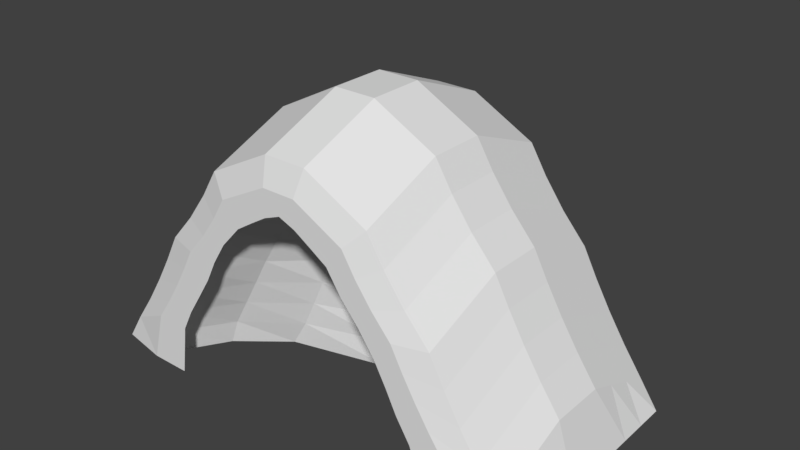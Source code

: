 # Source: Cave.blend  (saved by Blender 2.79.0; exported with 4.5.12 LTS)
import bpy
from mathutils import Matrix  # noqa: F401  (used for matrix-valued properties, if any)

bpy.ops.wm.read_factory_settings(use_empty=True)
scene = bpy.context.scene
scene.name = 'Scene'

# ---- collections
col_collection_1 = bpy.data.collections.new('Collection 1'); scene.collection.children.link(col_collection_1)

# ---- world
world_world = bpy.data.worlds.new('World'); scene.world = world_world
world_world.color = (0.05088, 0.05088, 0.05088)
world_world.use_sun_shadow = False
world_world.sun_shadow_jitter_overblur = 0.0
world_world.cycles.sampling_method = 'MANUAL'

# ---- meshes
me_cube_001 = bpy.data.meshes.new('Cube.001')
me_cube_001.from_pydata([(-2.092, -1.0, -1.0), (-0.7645, -1.0, 1.0), (-2.092, 1.0, -1.0), (-0.7645, 1.0, 1.0), (2.103, -1.0, -1.0), (0.7632, -1.0, 1.0), (2.103, 1.0, -1.0), (0.7632, 1.0, 1.0), (-2.092, 0.0, -1.0), (-1.453, -1.0, 0.0), (-0.7645, 0.0, 1.3), (-1.453, 1.0, 0.0), (-0.0006215, 1.609, -1.0), (-0.0006215, 1.0, 1.3), (1.451, 1.0, 0.0), (2.103, 0.0, -1.0), (0.7632, 0.0, 1.3), (1.451, -1.0, 0.0), (-0.0006215, 0.08121, -1.0), (-0.0006215, -1.0, 1.3), (-0.0006215, 0.08121, 0.0), (1.451, 0.0, 0.3), (-0.0006215, 1.609, 0.0), (-1.453, 0.0, 0.3), (-2.092, -0.5, -1.0), (-1.101, -1.0, 0.5), (-0.7645, 0.5, 1.2), (-1.757, 1.0, -0.5), (-1.301, 1.341, -0.9915), (0.3813, 1.0, 1.2), (1.756, 1.0, -0.5), (2.103, 0.5, -1.0), (0.7632, -0.5, 1.2), (1.756, -1.0, -0.5), (1.312, -0.5042, -1.0), (-0.3825, -1.0, 1.2), (-2.092, 0.5, -1.0), (-1.757, -1.0, -0.5), (-0.7645, -0.5, 1.2), (-1.101, 1.0, 0.5), (1.312, 1.341, -1.0), (-0.3825, 1.0, 1.2), (1.099, 1.0, 0.5), (2.103, -0.5, -1.0), (0.7632, 0.5, 1.2), (1.099, -1.0, 0.5), (-1.301, -0.5042, -0.9915), (0.3813, -1.0, 1.2), (-0.7996, -0.5042, 0.0), (0.6949, -0.5042, 0.0), (-0.0006215, 0.08121, -0.5), (-0.0006215, -0.5042, 0.6651), (1.451, -0.5, 0.2), (1.451, 0.5, 0.2), (1.756, 0.0, -0.2), (1.099, 0.0, 0.8), (0.6949, 1.341, 0.0), (-0.7996, 1.341, 0.0), (-0.0006215, 1.609, -0.5), (-0.0006215, 1.341, 0.6651), (-1.453, 0.5, 0.2), (-1.453, -0.5, 0.2), (-1.757, 0.0, -0.2), (-1.101, 0.0, 0.8), (-1.101, -0.5, 0.7), (-1.757, -0.5, -0.3), (-1.757, 0.5, -0.3), (-0.5086, 1.341, 0.5), (-1.074, 1.341, -0.5), (0.9956, 1.341, -0.5), (1.099, 0.5, 0.7), (1.756, 0.5, -0.3), (1.756, -0.5, -0.3), (0.4686, -0.5042, 0.5), (0.9956, -0.5042, -0.5), (-1.074, -0.5042, -0.5), (-0.5086, -0.5042, 0.5), (1.099, -0.5, 0.7), (0.4686, 1.341, 0.5), (-1.101, 0.5, 0.7), (-2.092, -0.75, -1.0), (-0.9172, -1.0, 0.75), (-0.7645, 0.75, 1.1), (-1.933, 1.0, -0.75), (-1.624, 1.191, -1.0), (0.5723, 1.0, 1.1), (1.932, 1.0, -0.75), (2.103, 0.75, -1.0), (0.7632, -0.75, 1.1), (1.932, -1.0, -0.75), (1.736, -1.0, -1.0), (-0.5735, -1.0, 1.1), (-2.092, 0.25, -1.0), (-1.598, -1.0, -0.25), (-0.7645, -0.25, 1.3), (-1.321, 1.0, 0.25), (0.8499, 1.476, -1.0), (-0.1916, 1.0, 1.3), (1.319, 1.0, 0.25), (2.103, -0.25, -1.0), (0.7632, 0.25, 1.3), (1.319, -1.0, 0.25), (-0.877, -0.147, -1.0), (0.1903, -1.0, 1.3), (-0.0006215, 0.25, 1.6), (-0.1916, 0.0, 1.6), (-1.088, -1.0, 0.0), (0.4037, -0.147, 0.0), (-0.0006215, 0.08121, -0.75), (-0.0006215, -0.147, 0.3431), (1.451, -0.75, 0.1), (1.451, 0.25, 0.3), (1.932, 0.0, -0.45), (1.319, 0.0, 0.55), (1.125, 1.191, 0.0), (-0.4114, 1.476, 0.0), (-0.0006215, 1.609, -0.75), (-0.0006215, 1.476, 0.3431), (-1.453, 0.75, 0.1), (-1.453, -0.25, 0.3), (-1.933, 0.0, -0.45), (-1.321, 0.0, 0.55), (-2.092, -0.25, -1.0), (-1.321, -1.0, 0.25), (-0.7645, 0.25, 1.3), (-1.598, 1.0, -0.25), (-0.877, 1.476, -1.0), (0.1903, 1.0, 1.3), (1.596, 1.0, -0.25), (2.103, 0.25, -1.0), (0.7632, -0.25, 1.3), (1.596, -1.0, -0.25), (0.8499, -0.147, -1.0), (-0.1916, -1.0, 1.3), (-2.092, 0.75, -1.0), (-1.933, -1.0, -0.75), (-0.7645, -0.75, 1.1), (-0.9172, 1.0, 0.75), (1.736, 1.191, -1.0), (-0.5735, 1.0, 1.1), (0.916, 1.0, 0.75), (2.103, -0.75, -1.0), (0.7632, 0.75, 1.1), (0.916, -1.0, 0.75), (-1.624, -1.0, -1.0), (0.5723, -1.0, 1.1), (-0.0006215, -0.25, 1.6), (0.1903, 0.0, 1.6), (-0.4114, -0.147, 0.0), (1.125, -1.0, 0.0), (-0.0006215, 0.08121, -0.25), (-0.0006215, -1.0, 1.067), (1.451, -0.25, 0.3), (1.451, 0.75, 0.1), (1.596, 0.0, 0.05), (0.916, 0.0, 1.05), (0.4037, 1.476, 0.0), (-1.088, 1.191, 0.0), (-0.0006215, 1.609, -0.25), (-0.0006215, 1.191, 1.067), (-1.453, 0.25, 0.3), (-1.453, -0.75, 0.1), (-1.598, 0.0, 0.05), (-0.9172, 0.0, 1.05), (-1.101, -0.25, 0.8), (-1.101, -0.75, 0.6), (-1.321, -0.5, 0.45), (-0.9172, -0.5, 0.95), (-1.757, -0.25, -0.2), (-1.757, -0.75, -0.4), (-1.933, -0.5, -0.55), (-1.598, -0.5, -0.05), (-1.757, 0.75, -0.4), (-1.757, 0.25, -0.2), (-1.933, 0.5, -0.55), (-1.598, 0.5, -0.05), (-0.1916, 1.341, 0.5973), (-0.803, 1.191, 0.5), (-0.6476, 1.341, 0.25), (-0.3825, 1.191, 0.8727), (-0.6119, 1.476, -0.5), (-1.408, 1.191, -0.5), (-1.213, 1.341, -0.75), (-0.9354, 1.341, -0.25), (1.384, 1.191, -0.5), (0.6236, 1.476, -0.5), (1.16, 1.341, -0.75), (0.8307, 1.341, -0.25), (1.099, 0.25, 0.8), (1.099, 0.75, 0.6), (1.319, 0.5, 0.45), (0.916, 0.5, 0.95), (1.756, 0.25, -0.2), (1.756, 0.75, -0.4), (1.932, 0.5, -0.55), (1.596, 0.5, -0.05), (1.756, -0.75, -0.4), (1.756, -0.25, -0.2), (1.932, -0.5, -0.55), (1.596, -0.5, -0.05), (0.1903, -0.5042, 0.5973), (0.7371, -1.0, 0.5), (0.5785, -0.5042, 0.25), (0.3813, -1.0, 0.8727), (0.6236, -0.147, -0.5), (1.384, -1.0, -0.5), (1.16, -0.5042, -0.75), (0.8307, -0.5042, -0.25), (-1.408, -1.0, -0.5), (-0.6119, -0.147, -0.5), (-1.213, -0.5042, -0.75), (-0.9354, -0.5042, -0.25), (-0.3825, 0.25, 1.5), (-0.1916, 0.5, 1.5), (0.3813, 0.25, 1.5), (0.1903, 0.5, 1.5), (0.3813, -0.25, 1.5), (0.1903, -0.5, 1.5), (-0.3825, -0.25, 1.5), (-0.1916, -0.5, 1.5), (-0.803, -1.0, 0.5), (-0.1916, -0.5042, 0.5973), (-0.6476, -0.5042, 0.25), (-0.3825, -1.0, 0.8727), (1.099, -0.75, 0.6), (1.099, -0.25, 0.8), (1.319, -0.5, 0.45), (0.916, -0.5, 0.95), (0.7371, 1.191, 0.5), (0.1903, 1.341, 0.5973), (0.5785, 1.341, 0.25), (0.3813, 1.191, 0.8727), (-1.101, 0.75, 0.6), (-1.101, 0.25, 0.8), (-1.321, 0.5, 0.45), (-0.9172, 0.5, 0.95), (-0.9172, 0.25, 1.05), (-1.321, 0.25, 0.55), (-1.321, 0.75, 0.35), (0.1903, 1.191, 0.9913), (0.2776, 1.476, 0.25), (0.9473, 1.191, 0.25), (0.916, -0.25, 1.05), (1.319, -0.25, 0.55), (1.319, -0.75, 0.35), (-0.1916, -1.0, 0.9913), (-0.3112, -0.147, 0.25), (-0.9615, -1.0, 0.25), (-0.5735, -0.25, 1.4), (-0.1916, -0.25, 1.6), (-0.1916, -0.75, 1.4), (0.1903, -0.25, 1.6), (0.5723, -0.25, 1.4), (0.1903, 0.75, 1.4), (0.5723, 0.25, 1.4), (-0.1916, 0.75, 1.4), (-0.1916, 0.25, 1.6), (-0.4987, -0.147, -0.25), (-0.7283, -0.147, -0.75), (-1.537, -1.0, -0.75), (1.261, -1.0, -0.25), (1.539, -1.0, -0.75), (0.769, -0.147, -0.75), (0.5723, -1.0, 0.75), (0.9473, -1.0, 0.25), (0.2776, -0.147, 0.25), (1.596, -0.25, 0.05), (1.932, -0.25, -0.45), (1.932, -0.75, -0.65), (1.596, 0.75, -0.15), (1.932, 0.75, -0.65), (1.932, 0.25, -0.45), (0.916, 0.75, 0.85), (1.319, 0.75, 0.35), (1.319, 0.25, 0.55), (0.4942, 1.476, -0.25), (0.769, 1.476, -0.75), (1.539, 1.191, -0.75), (-1.246, 1.191, -0.25), (-1.537, 1.191, -0.75), (-0.7283, 1.476, -0.75), (-0.5735, 1.191, 0.75), (-0.9615, 1.191, 0.25), (-0.3112, 1.476, 0.25), (-1.598, 0.25, 0.05), (-1.933, 0.25, -0.45), (-1.933, 0.75, -0.65), (-1.598, -0.75, -0.15), (-1.933, -0.75, -0.65), (-1.933, -0.25, -0.45), (-0.9172, -0.75, 0.85), (-1.321, -0.75, 0.35), (-1.321, -0.25, 0.55), (-0.9172, -0.25, 1.05), (-1.598, -0.25, 0.05), (-1.598, 0.75, -0.15), (-0.1916, 1.191, 0.9913), (-0.4987, 1.476, -0.25), (1.261, 1.191, -0.25), (0.916, 0.25, 1.05), (1.596, 0.25, 0.05), (1.596, -0.75, -0.15), (0.1903, -1.0, 0.9913), (0.4942, -0.147, -0.25), (-1.246, -1.0, -0.25), (-0.5735, 0.25, 1.4), (0.1903, 0.25, 1.6), (0.1903, -0.75, 1.4), (-0.5735, -1.0, 0.75), (0.916, -0.75, 0.85), (0.5723, 1.191, 0.75), (-0.9172, 0.75, 0.85), (-0.7222, -1.08, 0.6429), (-0.6019, -1.08, 0.8398), (1.522, -1.08, -0.5386), (1.657, -1.08, -1.0), (1.368, -1.08, -1.0), (-0.4515, -1.08, 0.9186), (-1.258, -1.08, -0.1448), (-1.144, -1.08, 0.05214), (1.039, -1.08, 0.2491), (1.143, -1.08, 0.05214), (0.1502, -1.08, 1.076), (-0.0002335, -1.08, 1.076), (-0.8564, -1.08, 0.05214), (-1.04, -1.08, 0.2491), (-0.8666, -1.08, 0.446), (1.258, -1.08, -0.1448), (1.384, -1.08, -0.3417), (-0.1506, -1.08, 1.076), (-0.3011, -1.08, 0.9973), (-1.522, -1.08, -0.5386), (-1.384, -1.08, -0.3417), (0.7217, -1.08, 0.6429), (0.8661, -1.08, 0.446), (0.451, -1.08, 0.9186), (0.3006, -1.08, 0.9973), (-1.108, -1.08, -0.3417), (-0.6323, -1.08, 0.446), (-1.647, -1.08, -1.0), (0.6014, -1.08, 0.8398), (-1.279, -1.08, -1.0), (0.8864, -1.08, 0.05214), (-0.0002335, -1.08, 0.8929), (0.5809, -1.08, 0.446), (0.3006, -1.08, 0.7396), (1.09, -1.08, -0.3417), (-0.3011, -1.08, 0.7396), (-0.1506, -1.08, 0.8329), (-0.757, -1.08, 0.2491), (-1.21, -1.08, -0.5386), (0.9934, -1.08, -0.1448), (1.212, -1.08, -0.5386), (0.451, -1.08, 0.6429), (0.7464, -1.08, 0.2491), (0.1502, -1.08, 0.8329), (-0.9811, -1.08, -0.1448), (-0.4515, -1.08, 0.6429)], [], [(311, 82, 3, 137), (310, 85, 7, 140), (309, 88, 5, 143), (144, 259, 350, 341), (17, 101, 320, 321), (303, 107, 20, 150), (35, 91, 317, 330), (301, 110, 17, 131), (300, 111, 21, 154), (299, 100, 16, 155), (298, 114, 14, 128), (297, 115, 22, 158), (296, 97, 13, 159), (295, 118, 11, 125), (294, 119, 23, 162), (293, 94, 10, 163), (292, 164, 63, 121), (291, 165, 64, 166), (290, 136, 38, 167), (289, 168, 62, 120), (288, 169, 65, 170), (287, 161, 61, 171), (286, 172, 27, 83), (285, 173, 66, 174), (284, 160, 60, 175), (283, 176, 59, 117), (282, 177, 67, 178), (281, 139, 41, 179), (280, 180, 58, 116), (279, 181, 68, 182), (278, 157, 57, 183), (277, 184, 30, 86), (276, 185, 69, 186), (275, 156, 56, 187), (274, 188, 55, 113), (273, 189, 70, 190), (272, 142, 44, 191), (271, 192, 54, 112), (270, 193, 71, 194), (269, 153, 53, 195), (268, 196, 33, 89), (267, 197, 72, 198), (266, 152, 52, 199), (265, 200, 51, 109), (264, 201, 73, 202), (45, 143, 333, 334), (262, 204, 50, 108), (261, 205, 74, 206), (260, 149, 49, 207), (19, 133, 329, 323), (258, 209, 75, 210), (257, 148, 48, 211), (306, 104, 256, 105, 249, 146, 251, 147), (47, 103, 322, 336), (246, 221, 76, 222), (5, 145, 335, 340), (244, 224, 45, 101), (243, 225, 77, 226), (242, 130, 32, 227), (241, 228, 42, 98), (240, 229, 78, 230), (239, 127, 29, 231), (238, 232, 39, 95), (237, 233, 79, 234), (236, 124, 26, 235), (233, 236, 235, 79), (63, 163, 236, 233), (163, 10, 124, 236), (160, 237, 234, 60), (23, 121, 237, 160), (121, 63, 233, 237), (118, 238, 95, 11), (60, 234, 238, 118), (234, 79, 232, 238), (229, 239, 231, 78), (59, 159, 239, 229), (159, 13, 127, 239), (156, 240, 230, 56), (22, 117, 240, 156), (117, 59, 229, 240), (114, 241, 98, 14), (56, 230, 241, 114), (230, 78, 228, 241), (225, 242, 227, 77), (55, 155, 242, 225), (155, 16, 130, 242), (152, 243, 226, 52), (21, 113, 243, 152), (113, 55, 225, 243), (110, 244, 101, 17), (52, 226, 244, 110), (226, 77, 224, 244), (221, 245, 223, 76), (51, 151, 245, 221), (89, 33, 328, 314), (148, 246, 222, 48), (20, 109, 246, 148), (109, 51, 221, 246), (131, 17, 321, 327), (48, 222, 247, 106), (222, 76, 220, 247), (215, 253, 127, 13, 97, 255, 213, 256, 104, 306), (305, 124, 10, 94, 248, 218, 249, 105, 256, 212), (85, 29, 127, 253, 215, 306, 214, 254, 100, 44, 142, 7), (19, 103, 307, 217, 251, 146, 249, 219, 250, 133), (213, 255, 97, 41, 139, 3, 82, 26, 124, 305, 212, 256), (141, 4, 90, 34, 132, 18, 102, 46, 144, 0, 80, 24, 122, 8, 92, 36, 134, 2, 84, 28, 126, 12, 96, 40, 138, 6, 87, 31, 129, 15, 99, 43), (209, 257, 211, 75), (50, 150, 257, 209), (150, 20, 148, 257), (102, 258, 210, 46), (18, 108, 258, 102), (108, 50, 209, 258), (0, 144, 341, 339), (46, 210, 259, 144), (210, 75, 208, 259), (205, 260, 207, 74), (302, 203, 345, 355), (101, 45, 334, 320), (90, 261, 206, 34), (143, 5, 340, 333), (151, 302, 355, 343), (132, 262, 108, 18), (34, 206, 262, 132), (206, 74, 204, 262), (201, 263, 203, 73), (205, 261, 352, 346), (245, 151, 343, 348), (149, 264, 202, 49), (261, 90, 316, 352), (223, 245, 348, 347), (107, 265, 109, 20), (49, 202, 265, 107), (202, 73, 200, 265), (197, 266, 199, 72), (54, 154, 266, 197), (154, 21, 152, 266), (99, 267, 198, 43), (15, 112, 267, 99), (112, 54, 197, 267), (141, 268, 89, 4), (43, 198, 268, 141), (198, 72, 196, 268), (193, 269, 195, 71), (30, 128, 269, 193), (128, 14, 153, 269), (87, 270, 194, 31), (6, 86, 270, 87), (86, 30, 193, 270), (129, 271, 112, 15), (31, 194, 271, 129), (194, 71, 192, 271), (189, 272, 191, 70), (42, 140, 272, 189), (140, 7, 142, 272), (153, 273, 190, 53), (14, 98, 273, 153), (98, 42, 189, 273), (111, 274, 113, 21), (53, 190, 274, 111), (190, 70, 188, 274), (185, 275, 187, 69), (58, 158, 275, 185), (158, 22, 156, 275), (96, 276, 186, 40), (12, 116, 276, 96), (116, 58, 185, 276), (138, 277, 86, 6), (40, 186, 277, 138), (186, 69, 184, 277), (181, 278, 183, 68), (27, 125, 278, 181), (125, 11, 157, 278), (84, 279, 182, 28), (2, 83, 279, 84), (83, 27, 181, 279), (126, 280, 116, 12), (28, 182, 280, 126), (182, 68, 180, 280), (177, 281, 179, 67), (39, 137, 281, 177), (137, 3, 139, 281), (157, 282, 178, 57), (11, 95, 282, 157), (95, 39, 177, 282), (115, 283, 117, 22), (57, 178, 283, 115), (178, 67, 176, 283), (173, 284, 175, 66), (62, 162, 284, 173), (162, 23, 160, 284), (92, 285, 174, 36), (8, 120, 285, 92), (120, 62, 173, 285), (134, 286, 83, 2), (36, 174, 286, 134), (174, 66, 172, 286), (169, 287, 171, 65), (37, 93, 287, 169), (93, 9, 161, 287), (80, 288, 170, 24), (0, 135, 288, 80), (135, 37, 169, 288), (122, 289, 120, 8), (24, 170, 289, 122), (170, 65, 168, 289), (165, 290, 167, 64), (25, 81, 290, 165), (81, 1, 136, 290), (161, 291, 166, 61), (9, 123, 291, 161), (123, 25, 165, 291), (119, 292, 121, 23), (61, 166, 292, 119), (166, 64, 164, 292), (164, 293, 163, 63), (64, 167, 293, 164), (167, 38, 94, 293), (168, 294, 162, 62), (65, 171, 294, 168), (171, 61, 119, 294), (172, 295, 125, 27), (66, 175, 295, 172), (175, 60, 118, 295), (176, 296, 159, 59), (67, 179, 296, 176), (179, 41, 97, 296), (180, 297, 158, 58), (68, 183, 297, 180), (183, 57, 115, 297), (184, 298, 128, 30), (69, 187, 298, 184), (187, 56, 114, 298), (188, 299, 155, 55), (70, 191, 299, 188), (191, 44, 100, 299), (192, 300, 154, 54), (71, 195, 300, 192), (195, 53, 111, 300), (196, 301, 131, 33), (72, 199, 301, 196), (199, 52, 110, 301), (200, 302, 151, 51), (73, 203, 302, 200), (201, 264, 354, 344), (204, 303, 150, 50), (74, 207, 303, 204), (207, 49, 107, 303), (304, 106, 324, 356), (75, 211, 304, 208), (211, 48, 106, 304), (136, 1, 91, 35, 133, 250, 219, 249, 218, 248, 94, 38), (254, 214, 306, 147, 251, 216, 252, 130, 16, 100), (264, 149, 342, 354), (76, 223, 308, 220), (1, 81, 312, 313), (224, 309, 143, 45), (77, 227, 309, 224), (227, 32, 88, 309), (228, 310, 140, 42), (78, 231, 310, 228), (231, 29, 85, 310), (232, 311, 137, 39), (79, 235, 311, 232), (235, 26, 82, 311), (47, 145, 5, 88, 32, 130, 252, 216, 251, 217, 307, 103), (357, 317, 313, 312), (356, 324, 319, 318), (355, 322, 323, 343), (353, 335, 336, 345), (350, 337, 332, 331), (349, 338, 326, 325), (348, 329, 330, 347), (343, 323, 329, 348), (324, 349, 325, 319), (341, 350, 331, 339), (328, 327, 351, 346), (327, 321, 342, 351), (315, 314, 352, 316), (314, 328, 346, 352), (334, 333, 353, 344), (333, 340, 335, 353), (321, 320, 354, 342), (320, 334, 344, 354), (345, 336, 322, 355), (337, 356, 318, 332), (338, 357, 312, 326), (347, 330, 317, 357), (203, 263, 353, 345), (33, 131, 327, 328), (4, 89, 314, 315), (259, 208, 337, 350), (135, 0, 339, 331), (145, 47, 336, 335), (93, 37, 332, 318), (103, 19, 323, 322), (90, 4, 315, 316), (263, 201, 344, 353), (123, 9, 319, 325), (133, 35, 330, 329), (81, 25, 326, 312), (91, 1, 313, 317), (308, 223, 347, 357), (260, 205, 346, 351), (106, 247, 349, 324), (220, 308, 357, 338), (37, 135, 331, 332), (9, 93, 318, 319), (149, 260, 351, 342), (247, 220, 338, 349), (208, 304, 356, 337), (25, 123, 325, 326)])
_uv = me_cube_001.uv_layers.new(name='UVMap')
_uv.uv.foreach_set('vector', [0.3907, 0.6192, 0.4202, 0.6088, 0.4208, 0.6353, 0.3931, 0.6501, 0.5612, 0.6709, 0.5515, 0.6301, 0.5722, 0.6337, 0.6002, 0.6479, 0.6058, 0.4492, 0.5754, 0.457, 0.577, 0.4302, 0.6064, 0.4181, 0.1595, 0.2557, 0.2121, 0.2525, 0.2418, 0.2996, 0.2008, 0.2819, 0.7218, 0.3841, 0.6853, 0.3976, 0.6555, 0.3734, 0.6829, 0.3606, 0.5661, 0.1924, 0.5455, 0.2211, 0.4934, 0.2112, 0.4937, 0.1801, 0.456, 0.4353, 0.4338, 0.4327, 0.4389, 0.4071, 0.4584, 0.41, 0.7629, 0.4111, 0.721, 0.423, 0.7218, 0.3841, 0.7625, 0.369, 0.7537, 0.5741, 0.7097, 0.5704, 0.7113, 0.5345, 0.7548, 0.5341, 0.5961, 0.5591, 0.5677, 0.5557, 0.5687, 0.5324, 0.5978, 0.5329, 0.7138, 0.7589, 0.6722, 0.7332, 0.7211, 0.695, 0.7693, 0.7136, 0.414, 0.8174, 0.4353, 0.7805, 0.4981, 0.7868, 0.4987, 0.8259, 0.4775, 0.6554, 0.4799, 0.6223, 0.4963, 0.6221, 0.4966, 0.6493, 0.2257, 0.67, 0.2722, 0.656, 0.2734, 0.6999, 0.2256, 0.7195, 0.2369, 0.501, 0.2798, 0.5038, 0.2792, 0.5393, 0.2357, 0.5402, 0.393, 0.5086, 0.4219, 0.5104, 0.4221, 0.5339, 0.3929, 0.535, 0.3178, 0.506, 0.3585, 0.5072, 0.3586, 0.5364, 0.3177, 0.5381, 0.3044, 0.4366, 0.3468, 0.4433, 0.3516, 0.4759, 0.3098, 0.472, 0.3829, 0.4508, 0.4137, 0.4581, 0.4171, 0.485, 0.3869, 0.4804, 0.1336, 0.4919, 0.1884, 0.4972, 0.1863, 0.5404, 0.1302, 0.5395, 0.1216, 0.389, 0.1756, 0.4049, 0.1799, 0.4514, 0.1248, 0.4412, 0.2232, 0.4173, 0.2659, 0.4278, 0.2713, 0.4663, 0.2282, 0.4596, 0.1095, 0.6973, 0.1718, 0.6841, 0.1695, 0.739, 0.1049, 0.7574, 0.1311, 0.588, 0.1878, 0.5845, 0.1781, 0.6327, 0.1183, 0.6406, 0.2379, 0.58, 0.2818, 0.5751, 0.2753, 0.6144, 0.23, 0.6236, 0.4558, 0.7472, 0.4745, 0.7012, 0.4972, 0.6944, 0.4976, 0.737, 0.3626, 0.7136, 0.3963, 0.6912, 0.4347, 0.7075, 0.4076, 0.7341, 0.4325, 0.6723, 0.4414, 0.6313, 0.4613, 0.6271, 0.4561, 0.6642, 0.3514, 0.9014, 0.3851, 0.8575, 0.4992, 0.8701, 0.4998, 0.9193, 0.1813, 0.822, 0.2334, 0.7912, 0.2971, 0.8277, 0.2493, 0.8642, 0.2843, 0.7647, 0.3282, 0.7393, 0.3745, 0.7625, 0.3387, 0.7939, 0.816, 0.815, 0.7592, 0.7875, 0.8259, 0.7321, 0.8912, 0.7495, 0.656, 0.896, 0.6152, 0.8541, 0.6868, 0.8281, 0.7387, 0.8624, 0.5826, 0.8153, 0.5599, 0.779, 0.607, 0.7642, 0.6418, 0.7958, 0.6712, 0.5664, 0.6303, 0.5627, 0.632, 0.5336, 0.6728, 0.5342, 0.6806, 0.6388, 0.6373, 0.6278, 0.6352, 0.5945, 0.6774, 0.6015, 0.6019, 0.6169, 0.5723, 0.6072, 0.5711, 0.581, 0.6003, 0.5874, 0.8616, 0.5794, 0.8042, 0.5772, 0.8045, 0.5329, 0.8612, 0.5303, 0.8854, 0.6891, 0.8225, 0.677, 0.8151, 0.6255, 0.8754, 0.6323, 0.7681, 0.664, 0.7212, 0.651, 0.7172, 0.6095, 0.7628, 0.6176, 0.8624, 0.3768, 0.8094, 0.3964, 0.8062, 0.3508, 0.8531, 0.3261, 0.8561, 0.4821, 0.8009, 0.4894, 0.8076, 0.4431, 0.8628, 0.4301, 0.7524, 0.4949, 0.7096, 0.499, 0.7169, 0.4614, 0.7596, 0.4533, 0.5238, 0.2461, 0.5147, 0.2992, 0.4937, 0.3039, 0.4935, 0.2538, 0.6278, 0.3233, 0.5887, 0.34, 0.5452, 0.2927, 0.5695, 0.2731, 0.6431, 0.4069, 0.6064, 0.4181, 0.5934, 0.3931, 0.6221, 0.3821, 0.6296, 0.1262, 0.5945, 0.1606, 0.494, 0.1436, 0.4943, 0.1018, 0.7732, 0.2528, 0.735, 0.2703, 0.6664, 0.201, 0.7102, 0.1757, 0.6977, 0.2872, 0.6635, 0.3049, 0.5965, 0.2505, 0.6279, 0.2261, 0.4947, 0.4387, 0.4765, 0.4395, 0.4775, 0.4145, 0.4946, 0.4133, 0.364, 0.1223, 0.3946, 0.1585, 0.3106, 0.2022, 0.2685, 0.1757, 0.4205, 0.1912, 0.4404, 0.2206, 0.3797, 0.2518, 0.3473, 0.2279, 0.511, 0.5526, 0.4956, 0.5529, 0.4801, 0.5529, 0.4796, 0.5325, 0.4796, 0.5121, 0.4952, 0.5117, 0.5108, 0.5118, 0.5111, 0.5323, 0.5332, 0.4348, 0.5128, 0.4393, 0.5116, 0.4144, 0.5307, 0.4097, 0.4597, 0.2462, 0.4726, 0.2995, 0.4376, 0.2932, 0.4105, 0.2736, 0.577, 0.4302, 0.5551, 0.432, 0.5501, 0.4067, 0.5694, 0.4055, 0.6832, 0.4329, 0.6413, 0.4408, 0.6431, 0.4069, 0.6853, 0.3976, 0.6718, 0.5022, 0.6313, 0.5045, 0.6374, 0.4733, 0.6788, 0.4682, 0.597, 0.5068, 0.5681, 0.5092, 0.5724, 0.4837, 0.6024, 0.4786, 0.6306, 0.7112, 0.5908, 0.6913, 0.6364, 0.6629, 0.6806, 0.6773, 0.5354, 0.7467, 0.52, 0.7007, 0.5553, 0.707, 0.579, 0.7343, 0.516, 0.655, 0.5128, 0.6219, 0.5315, 0.6263, 0.5375, 0.6633, 0.3126, 0.6428, 0.3555, 0.6308, 0.3573, 0.6659, 0.3135, 0.6813, 0.3202, 0.5703, 0.3609, 0.5656, 0.3569, 0.5975, 0.3149, 0.6055, 0.3952, 0.5611, 0.4238, 0.5572, 0.4208, 0.5825, 0.3916, 0.5896, 0.3609, 0.5656, 0.3952, 0.5611, 0.3916, 0.5896, 0.3569, 0.5975, 0.3586, 0.5364, 0.3929, 0.535, 0.3952, 0.5611, 0.3609, 0.5656, 0.3929, 0.535, 0.4221, 0.5339, 0.4238, 0.5572, 0.3952, 0.5611, 0.2818, 0.5751, 0.3202, 0.5703, 0.3149, 0.6055, 0.2753, 0.6144, 0.2792, 0.5393, 0.3177, 0.5381, 0.3202, 0.5703, 0.2818, 0.5751, 0.3177, 0.5381, 0.3586, 0.5364, 0.3609, 0.5656, 0.3202, 0.5703, 0.2722, 0.656, 0.3126, 0.6428, 0.3135, 0.6813, 0.2734, 0.6999, 0.2753, 0.6144, 0.3149, 0.6055, 0.3126, 0.6428, 0.2722, 0.656, 0.3149, 0.6055, 0.3569, 0.5975, 0.3555, 0.6308, 0.3126, 0.6428, 0.52, 0.7007, 0.516, 0.655, 0.5375, 0.6633, 0.5553, 0.707, 0.4972, 0.6944, 0.4966, 0.6493, 0.516, 0.655, 0.52, 0.7007, 0.4966, 0.6493, 0.4963, 0.6221, 0.5128, 0.6219, 0.516, 0.655, 0.5599, 0.779, 0.5354, 0.7467, 0.579, 0.7343, 0.607, 0.7642, 0.4981, 0.7868, 0.4976, 0.737, 0.5354, 0.7467, 0.5599, 0.779, 0.4976, 0.737, 0.4972, 0.6944, 0.52, 0.7007, 0.5354, 0.7467, 0.6722, 0.7332, 0.6306, 0.7112, 0.6806, 0.6773, 0.7211, 0.695, 0.607, 0.7642, 0.579, 0.7343, 0.6306, 0.7112, 0.6722, 0.7332, 0.579, 0.7343, 0.5553, 0.707, 0.5908, 0.6913, 0.6306, 0.7112, 0.6313, 0.5045, 0.597, 0.5068, 0.6024, 0.4786, 0.6374, 0.4733, 0.632, 0.5336, 0.5978, 0.5329, 0.597, 0.5068, 0.6313, 0.5045, 0.5978, 0.5329, 0.5687, 0.5324, 0.5681, 0.5092, 0.597, 0.5068, 0.7096, 0.499, 0.6718, 0.5022, 0.6788, 0.4682, 0.7169, 0.4614, 0.7113, 0.5345, 0.6728, 0.5342, 0.6718, 0.5022, 0.7096, 0.499, 0.6728, 0.5342, 0.632, 0.5336, 0.6313, 0.5045, 0.6718, 0.5022, 0.721, 0.423, 0.6832, 0.4329, 0.6853, 0.3976, 0.7218, 0.3841, 0.7169, 0.4614, 0.6788, 0.4682, 0.6832, 0.4329, 0.721, 0.423, 0.6788, 0.4682, 0.6374, 0.4733, 0.6413, 0.4408, 0.6832, 0.4329, 0.4726, 0.2995, 0.4757, 0.3639, 0.4527, 0.3602, 0.4376, 0.2932, 0.4937, 0.3039, 0.4942, 0.3637, 0.4757, 0.3639, 0.4726, 0.2995, 0.8531, 0.3261, 0.8062, 0.3508, 0.7442, 0.3373, 0.7772, 0.3254, 0.4404, 0.2206, 0.4597, 0.2462, 0.4105, 0.2736, 0.3797, 0.2518, 0.4934, 0.2112, 0.4935, 0.2538, 0.4597, 0.2462, 0.4404, 0.2206, 0.4935, 0.2538, 0.4937, 0.3039, 0.4726, 0.2995, 0.4597, 0.2462, 0.7625, 0.369, 0.7218, 0.3841, 0.6829, 0.3606, 0.7124, 0.349, 0.3797, 0.2518, 0.4105, 0.2736, 0.3588, 0.3241, 0.3248, 0.3081, 0.4105, 0.2736, 0.4376, 0.2932, 0.3917, 0.3394, 0.3588, 0.3241, 0.5123, 0.575, 0.513, 0.5985, 0.5128, 0.6219, 0.4963, 0.6221, 0.4799, 0.6223, 0.4792, 0.5989, 0.4793, 0.5753, 0.4801, 0.5529, 0.4956, 0.5529, 0.511, 0.5526, 0.4434, 0.5557, 0.4238, 0.5572, 0.4221, 0.5339, 0.4219, 0.5104, 0.4419, 0.5103, 0.4614, 0.5113, 0.4796, 0.5121, 0.4796, 0.5325, 0.4801, 0.5529, 0.4623, 0.5542, 0.5515, 0.6301, 0.5315, 0.6263, 0.5128, 0.6219, 0.513, 0.5985, 0.5123, 0.575, 0.511, 0.5526, 0.5289, 0.5535, 0.5481, 0.5548, 0.5677, 0.5557, 0.5711, 0.581, 0.5723, 0.6072, 0.5722, 0.6337, 0.4947, 0.4387, 0.5128, 0.4393, 0.5128, 0.4642, 0.5119, 0.489, 0.5108, 0.5118, 0.4952, 0.5117, 0.4796, 0.5121, 0.4782, 0.4892, 0.4769, 0.4645, 0.4765, 0.4395, 0.4793, 0.5753, 0.4792, 0.5989, 0.4799, 0.6223, 0.4613, 0.6271, 0.4414, 0.6313, 0.4208, 0.6353, 0.4202, 0.6088, 0.4208, 0.5825, 0.4238, 0.5572, 0.4434, 0.5557, 0.4623, 0.5542, 0.4801, 0.5529, 0.1131, 0.9804, 0.1131, 0.986, 0.1049, 0.986, 0.09545, 0.9749, 0.08511, 0.9669, 0.06609, 0.9618, 0.04649, 0.9669, 0.03701, 0.9749, 0.02978, 0.986, 0.01933, 0.986, 0.01933, 0.9804, 0.01933, 0.9748, 0.01933, 0.9692, 0.01933, 0.9636, 0.01933, 0.958, 0.01933, 0.9524, 0.01933, 0.9468, 0.01933, 0.9412, 0.02978, 0.9369, 0.03701, 0.9336, 0.04649, 0.9306, 0.06609, 0.9276, 0.08511, 0.9306, 0.09545, 0.9336, 0.1049, 0.937, 0.1131, 0.9412, 0.1131, 0.9468, 0.1131, 0.9524, 0.1131, 0.958, 0.1131, 0.9636, 0.1131, 0.9692, 0.1131, 0.9748, 0.3946, 0.1585, 0.4205, 0.1912, 0.3473, 0.2279, 0.3106, 0.2022, 0.494, 0.1436, 0.4937, 0.1801, 0.4205, 0.1912, 0.3946, 0.1585, 0.4937, 0.1801, 0.4934, 0.2112, 0.4404, 0.2206, 0.4205, 0.1912, 0.3228, 0.08333, 0.364, 0.1223, 0.2685, 0.1757, 0.2257, 0.1475, 0.4948, 0.05467, 0.4943, 0.1018, 0.364, 0.1223, 0.3228, 0.08333, 0.4943, 0.1018, 0.494, 0.1436, 0.3946, 0.1585, 0.364, 0.1223, 0.06914, 0.3037, 0.1595, 0.2557, 0.2008, 0.2819, 0.1566, 0.2751, 0.2257, 0.1475, 0.2685, 0.1757, 0.2121, 0.2525, 0.1595, 0.2557, 0.2685, 0.1757, 0.3106, 0.2022, 0.2469, 0.2687, 0.2121, 0.2525, 0.735, 0.2703, 0.6977, 0.2872, 0.6279, 0.2261, 0.6664, 0.201, 0.5127, 0.3635, 0.536, 0.3591, 0.5408, 0.3796, 0.5182, 0.3842, 0.6853, 0.3976, 0.6431, 0.4069, 0.6221, 0.3821, 0.6555, 0.3734, 0.8289, 0.2624, 0.7732, 0.2528, 0.7102, 0.1757, 0.7602, 0.1508, 0.6064, 0.4181, 0.577, 0.4302, 0.5694, 0.4055, 0.5934, 0.3931, 0.4942, 0.3637, 0.5127, 0.3635, 0.5182, 0.3842, 0.4944, 0.3874, 0.6602, 0.08638, 0.6296, 0.1262, 0.4943, 0.1018, 0.4948, 0.05467, 0.7602, 0.1508, 0.7102, 0.1757, 0.6296, 0.1262, 0.6602, 0.08638, 0.7102, 0.1757, 0.6664, 0.201, 0.5945, 0.1606, 0.6296, 0.1262, 0.5887, 0.34, 0.5596, 0.3561, 0.536, 0.3591, 0.5452, 0.2927, 0.735, 0.2703, 0.7732, 0.2528, 0.7394, 0.2979, 0.7103, 0.3128, 0.4757, 0.3639, 0.4942, 0.3637, 0.4944, 0.3874, 0.4706, 0.3845, 0.6635, 0.3049, 0.6278, 0.3233, 0.5695, 0.2731, 0.5965, 0.2505, 0.7732, 0.2528, 0.8289, 0.2624, 0.7848, 0.2795, 0.7394, 0.2979, 0.4527, 0.3602, 0.4757, 0.3639, 0.4706, 0.3845, 0.4482, 0.38, 0.5455, 0.2211, 0.5238, 0.2461, 0.4935, 0.2538, 0.4934, 0.2112, 0.5965, 0.2505, 0.5695, 0.2731, 0.5238, 0.2461, 0.5455, 0.2211, 0.5695, 0.2731, 0.5452, 0.2927, 0.5147, 0.2992, 0.5238, 0.2461, 0.8009, 0.4894, 0.7524, 0.4949, 0.7596, 0.4533, 0.8076, 0.4431, 0.8045, 0.5329, 0.7548, 0.5341, 0.7524, 0.4949, 0.8009, 0.4894, 0.7548, 0.5341, 0.7113, 0.5345, 0.7096, 0.499, 0.7524, 0.4949, 0.9841, 0.461, 0.8561, 0.4821, 0.8628, 0.4301, 0.9697, 0.3984, 0.9893, 0.5225, 0.8612, 0.5303, 0.8561, 0.4821, 0.9841, 0.461, 0.8612, 0.5303, 0.8045, 0.5329, 0.8009, 0.4894, 0.8561, 0.4821, 0.9463, 0.3365, 0.8624, 0.3768, 0.8531, 0.3261, 0.9098, 0.2782, 0.9697, 0.3984, 0.8628, 0.4301, 0.8624, 0.3768, 0.9463, 0.3365, 0.8628, 0.4301, 0.8076, 0.4431, 0.8094, 0.3964, 0.8624, 0.3768, 0.8225, 0.677, 0.7681, 0.664, 0.7628, 0.6176, 0.8151, 0.6255, 0.8259, 0.7321, 0.7693, 0.7136, 0.7681, 0.664, 0.8225, 0.677, 0.7693, 0.7136, 0.7211, 0.695, 0.7212, 0.651, 0.7681, 0.664, 0.975, 0.7057, 0.8854, 0.6891, 0.8754, 0.6323, 0.9844, 0.6445, 0.9617, 0.7666, 0.8912, 0.7495, 0.8854, 0.6891, 0.975, 0.7057, 0.8912, 0.7495, 0.8259, 0.7321, 0.8225, 0.677, 0.8854, 0.6891, 0.9893, 0.5834, 0.8616, 0.5794, 0.8612, 0.5303, 0.9893, 0.5225, 0.9844, 0.6445, 0.8754, 0.6323, 0.8616, 0.5794, 0.9893, 0.5834, 0.8754, 0.6323, 0.8151, 0.6255, 0.8042, 0.5772, 0.8616, 0.5794, 0.6373, 0.6278, 0.6019, 0.6169, 0.6003, 0.5874, 0.6352, 0.5945, 0.6364, 0.6629, 0.6002, 0.6479, 0.6019, 0.6169, 0.6373, 0.6278, 0.6002, 0.6479, 0.5722, 0.6337, 0.5723, 0.6072, 0.6019, 0.6169, 0.7212, 0.651, 0.6806, 0.6388, 0.6774, 0.6015, 0.7172, 0.6095, 0.7211, 0.695, 0.6806, 0.6773, 0.6806, 0.6388, 0.7212, 0.651, 0.6806, 0.6773, 0.6364, 0.6629, 0.6373, 0.6278, 0.6806, 0.6388, 0.7097, 0.5704, 0.6712, 0.5664, 0.6728, 0.5342, 0.7113, 0.5345, 0.7172, 0.6095, 0.6774, 0.6015, 0.6712, 0.5664, 0.7097, 0.5704, 0.6774, 0.6015, 0.6352, 0.5945, 0.6303, 0.5627, 0.6712, 0.5664, 0.6152, 0.8541, 0.5826, 0.8153, 0.6418, 0.7958, 0.6868, 0.8281, 0.4992, 0.8701, 0.4987, 0.8259, 0.5826, 0.8153, 0.6152, 0.8541, 0.4987, 0.8259, 0.4981, 0.7868, 0.5599, 0.779, 0.5826, 0.8153, 0.6888, 0.9448, 0.656, 0.896, 0.7387, 0.8624, 0.7957, 0.8996, 0.5004, 0.9736, 0.4998, 0.9193, 0.656, 0.896, 0.6888, 0.9448, 0.4998, 0.9193, 0.4992, 0.8701, 0.6152, 0.8541, 0.656, 0.896, 0.8877, 0.8381, 0.816, 0.815, 0.8912, 0.7495, 0.9617, 0.7666, 0.7957, 0.8996, 0.7387, 0.8624, 0.816, 0.815, 0.8877, 0.8381, 0.7387, 0.8624, 0.6868, 0.8281, 0.7592, 0.7875, 0.816, 0.815, 0.2334, 0.7912, 0.2843, 0.7647, 0.3387, 0.7939, 0.2971, 0.8277, 0.1695, 0.739, 0.2256, 0.7195, 0.2843, 0.7647, 0.2334, 0.7912, 0.2256, 0.7195, 0.2734, 0.6999, 0.3282, 0.7393, 0.2843, 0.7647, 0.1304, 0.8592, 0.1813, 0.822, 0.2493, 0.8642, 0.2062, 0.9063, 0.03694, 0.7766, 0.1049, 0.7574, 0.1813, 0.822, 0.1304, 0.8592, 0.1049, 0.7574, 0.1695, 0.739, 0.2334, 0.7912, 0.1813, 0.822, 0.306, 0.9482, 0.3514, 0.9014, 0.4998, 0.9193, 0.5004, 0.9736, 0.2062, 0.9063, 0.2493, 0.8642, 0.3514, 0.9014, 0.306, 0.9482, 0.2493, 0.8642, 0.2971, 0.8277, 0.3851, 0.8575, 0.3514, 0.9014, 0.3963, 0.6912, 0.4325, 0.6723, 0.4561, 0.6642, 0.4347, 0.7075, 0.3573, 0.6659, 0.3931, 0.6501, 0.4325, 0.6723, 0.3963, 0.6912, 0.3931, 0.6501, 0.4208, 0.6353, 0.4414, 0.6313, 0.4325, 0.6723, 0.3282, 0.7393, 0.3626, 0.7136, 0.4076, 0.7341, 0.3745, 0.7625, 0.2734, 0.6999, 0.3135, 0.6813, 0.3626, 0.7136, 0.3282, 0.7393, 0.3135, 0.6813, 0.3573, 0.6659, 0.3963, 0.6912, 0.3626, 0.7136, 0.4353, 0.7805, 0.4558, 0.7472, 0.4976, 0.737, 0.4981, 0.7868, 0.3745, 0.7625, 0.4076, 0.7341, 0.4558, 0.7472, 0.4353, 0.7805, 0.4076, 0.7341, 0.4347, 0.7075, 0.4745, 0.7012, 0.4558, 0.7472, 0.1878, 0.5845, 0.2379, 0.58, 0.23, 0.6236, 0.1781, 0.6327, 0.1863, 0.5404, 0.2357, 0.5402, 0.2379, 0.58, 0.1878, 0.5845, 0.2357, 0.5402, 0.2792, 0.5393, 0.2818, 0.5751, 0.2379, 0.58, 0.005004, 0.5936, 0.1311, 0.588, 0.1183, 0.6406, 0.01082, 0.6547, 0.006127, 0.5339, 0.1302, 0.5395, 0.1311, 0.588, 0.005004, 0.5936, 0.1302, 0.5395, 0.1863, 0.5404, 0.1878, 0.5845, 0.1311, 0.588, 0.02167, 0.7159, 0.1095, 0.6973, 0.1049, 0.7574, 0.03694, 0.7766, 0.01082, 0.6547, 0.1183, 0.6406, 0.1095, 0.6973, 0.02167, 0.7159, 0.1183, 0.6406, 0.1781, 0.6327, 0.1718, 0.6841, 0.1095, 0.6973, 0.1756, 0.4049, 0.2232, 0.4173, 0.2282, 0.4596, 0.1799, 0.4514, 0.1758, 0.3587, 0.2217, 0.3746, 0.2232, 0.4173, 0.1756, 0.4049, 0.2217, 0.3746, 0.2638, 0.3884, 0.2659, 0.4278, 0.2232, 0.4173, 0.04228, 0.3588, 0.1216, 0.389, 0.1248, 0.4412, 0.02388, 0.4165, 0.06914, 0.3037, 0.1253, 0.3371, 0.1216, 0.389, 0.04228, 0.3588, 0.1253, 0.3371, 0.1758, 0.3587, 0.1756, 0.4049, 0.1216, 0.389, 0.01218, 0.4751, 0.1336, 0.4919, 0.1302, 0.5395, 0.006127, 0.5339, 0.02388, 0.4165, 0.1248, 0.4412, 0.1336, 0.4919, 0.01218, 0.4751, 0.1248, 0.4412, 0.1799, 0.4514, 0.1884, 0.4972, 0.1336, 0.4919, 0.3468, 0.4433, 0.3829, 0.4508, 0.3869, 0.4804, 0.3516, 0.4759, 0.344, 0.4091, 0.3816, 0.4192, 0.3829, 0.4508, 0.3468, 0.4433, 0.3816, 0.4192, 0.4117, 0.4311, 0.4137, 0.4581, 0.3829, 0.4508, 0.2659, 0.4278, 0.3044, 0.4366, 0.3098, 0.472, 0.2713, 0.4663, 0.2638, 0.3884, 0.3011, 0.4011, 0.3044, 0.4366, 0.2659, 0.4278, 0.3011, 0.4011, 0.344, 0.4091, 0.3468, 0.4433, 0.3044, 0.4366, 0.2798, 0.5038, 0.3178, 0.506, 0.3177, 0.5381, 0.2792, 0.5393, 0.2713, 0.4663, 0.3098, 0.472, 0.3178, 0.506, 0.2798, 0.5038, 0.3098, 0.472, 0.3516, 0.4759, 0.3585, 0.5072, 0.3178, 0.506, 0.3585, 0.5072, 0.393, 0.5086, 0.3929, 0.535, 0.3586, 0.5364, 0.3516, 0.4759, 0.3869, 0.4804, 0.393, 0.5086, 0.3585, 0.5072, 0.3869, 0.4804, 0.4171, 0.485, 0.4219, 0.5104, 0.393, 0.5086, 0.1884, 0.4972, 0.2369, 0.501, 0.2357, 0.5402, 0.1863, 0.5404, 0.1799, 0.4514, 0.2282, 0.4596, 0.2369, 0.501, 0.1884, 0.4972, 0.2282, 0.4596, 0.2713, 0.4663, 0.2798, 0.5038, 0.2369, 0.501, 0.1718, 0.6841, 0.2257, 0.67, 0.2256, 0.7195, 0.1695, 0.739, 0.1781, 0.6327, 0.23, 0.6236, 0.2257, 0.67, 0.1718, 0.6841, 0.23, 0.6236, 0.2753, 0.6144, 0.2722, 0.656, 0.2257, 0.67, 0.4745, 0.7012, 0.4775, 0.6554, 0.4966, 0.6493, 0.4972, 0.6944, 0.4347, 0.7075, 0.4561, 0.6642, 0.4775, 0.6554, 0.4745, 0.7012, 0.4561, 0.6642, 0.4613, 0.6271, 0.4799, 0.6223, 0.4775, 0.6554, 0.3851, 0.8575, 0.414, 0.8174, 0.4987, 0.8259, 0.4992, 0.8701, 0.2971, 0.8277, 0.3387, 0.7939, 0.414, 0.8174, 0.3851, 0.8575, 0.3387, 0.7939, 0.3745, 0.7625, 0.4353, 0.7805, 0.414, 0.8174, 0.7592, 0.7875, 0.7138, 0.7589, 0.7693, 0.7136, 0.8259, 0.7321, 0.6868, 0.8281, 0.6418, 0.7958, 0.7138, 0.7589, 0.7592, 0.7875, 0.6418, 0.7958, 0.607, 0.7642, 0.6722, 0.7332, 0.7138, 0.7589, 0.6303, 0.5627, 0.5961, 0.5591, 0.5978, 0.5329, 0.632, 0.5336, 0.6352, 0.5945, 0.6003, 0.5874, 0.5961, 0.5591, 0.6303, 0.5627, 0.6003, 0.5874, 0.5711, 0.581, 0.5677, 0.5557, 0.5961, 0.5591, 0.8042, 0.5772, 0.7537, 0.5741, 0.7548, 0.5341, 0.8045, 0.5329, 0.8151, 0.6255, 0.7628, 0.6176, 0.7537, 0.5741, 0.8042, 0.5772, 0.7628, 0.6176, 0.7172, 0.6095, 0.7097, 0.5704, 0.7537, 0.5741, 0.8094, 0.3964, 0.7629, 0.4111, 0.7625, 0.369, 0.8062, 0.3508, 0.8076, 0.4431, 0.7596, 0.4533, 0.7629, 0.4111, 0.8094, 0.3964, 0.7596, 0.4533, 0.7169, 0.4614, 0.721, 0.423, 0.7629, 0.4111, 0.5147, 0.2992, 0.5127, 0.3635, 0.4942, 0.3637, 0.4937, 0.3039, 0.5452, 0.2927, 0.536, 0.3591, 0.5127, 0.3635, 0.5147, 0.2992, 0.5887, 0.34, 0.6278, 0.3233, 0.6224, 0.3513, 0.5918, 0.3641, 0.5945, 0.1606, 0.5661, 0.1924, 0.4937, 0.1801, 0.494, 0.1436, 0.6664, 0.201, 0.6279, 0.2261, 0.5661, 0.1924, 0.5945, 0.1606, 0.6279, 0.2261, 0.5965, 0.2505, 0.5455, 0.2211, 0.5661, 0.1924, 0.2858, 0.289, 0.3248, 0.3081, 0.3337, 0.3411, 0.3049, 0.3282, 0.3106, 0.2022, 0.3473, 0.2279, 0.2858, 0.289, 0.2469, 0.2687, 0.3473, 0.2279, 0.3797, 0.2518, 0.3248, 0.3081, 0.2858, 0.289, 0.4137, 0.4581, 0.4117, 0.4311, 0.4338, 0.4327, 0.456, 0.4353, 0.4765, 0.4395, 0.4769, 0.4645, 0.4782, 0.4892, 0.4796, 0.5121, 0.4614, 0.5113, 0.4419, 0.5103, 0.4219, 0.5104, 0.4171, 0.485, 0.5481, 0.5548, 0.5289, 0.5535, 0.511, 0.5526, 0.5111, 0.5323, 0.5108, 0.5118, 0.5289, 0.5108, 0.5482, 0.5097, 0.5681, 0.5092, 0.5687, 0.5324, 0.5677, 0.5557, 0.6278, 0.3233, 0.6635, 0.3049, 0.6538, 0.3388, 0.6224, 0.3513, 0.4376, 0.2932, 0.4527, 0.3602, 0.4287, 0.3532, 0.3917, 0.3394, 0.4117, 0.4311, 0.3816, 0.4192, 0.3944, 0.393, 0.4192, 0.4058, 0.6413, 0.4408, 0.6058, 0.4492, 0.6064, 0.4181, 0.6431, 0.4069, 0.6374, 0.4733, 0.6024, 0.4786, 0.6058, 0.4492, 0.6413, 0.4408, 0.6024, 0.4786, 0.5724, 0.4837, 0.5754, 0.457, 0.6058, 0.4492, 0.5908, 0.6913, 0.5612, 0.6709, 0.6002, 0.6479, 0.6364, 0.6629, 0.5553, 0.707, 0.5375, 0.6633, 0.5612, 0.6709, 0.5908, 0.6913, 0.5375, 0.6633, 0.5315, 0.6263, 0.5515, 0.6301, 0.5612, 0.6709, 0.3555, 0.6308, 0.3907, 0.6192, 0.3931, 0.6501, 0.3573, 0.6659, 0.3569, 0.5975, 0.3916, 0.5896, 0.3907, 0.6192, 0.3555, 0.6308, 0.3916, 0.5896, 0.4208, 0.5825, 0.4202, 0.6088, 0.3907, 0.6192, 0.5332, 0.4348, 0.5551, 0.432, 0.577, 0.4302, 0.5754, 0.457, 0.5724, 0.4837, 0.5681, 0.5092, 0.5482, 0.5097, 0.5289, 0.5108, 0.5108, 0.5118, 0.5119, 0.489, 0.5128, 0.4642, 0.5128, 0.4393, 0.4254, 0.3749, 0.4389, 0.4071, 0.4192, 0.4058, 0.3944, 0.393, 0.3049, 0.3282, 0.3337, 0.3411, 0.3027, 0.3639, 0.2725, 0.352, 0.5182, 0.3842, 0.5116, 0.4144, 0.4946, 0.4133, 0.4944, 0.3874, 0.5639, 0.375, 0.5501, 0.4067, 0.5307, 0.4097, 0.5408, 0.3796, 0.2418, 0.2996, 0.273, 0.3141, 0.2392, 0.3409, 0.2042, 0.3303, 0.3604, 0.353, 0.3903, 0.3647, 0.3644, 0.3829, 0.3304, 0.3762, 0.4706, 0.3845, 0.4775, 0.4145, 0.4584, 0.41, 0.4482, 0.38, 0.4944, 0.3874, 0.4946, 0.4133, 0.4775, 0.4145, 0.4706, 0.3845, 0.3337, 0.3411, 0.3604, 0.353, 0.3304, 0.3762, 0.3027, 0.3639, 0.2008, 0.2819, 0.2418, 0.2996, 0.2042, 0.3303, 0.1566, 0.2751, 0.7442, 0.3373, 0.7124, 0.349, 0.6829, 0.3259, 0.7103, 0.3128, 0.7124, 0.349, 0.6829, 0.3606, 0.6538, 0.3388, 0.6829, 0.3259, 0.8136, 0.2783, 0.7772, 0.3254, 0.7394, 0.2979, 0.7848, 0.2795, 0.7772, 0.3254, 0.7442, 0.3373, 0.7103, 0.3128, 0.7394, 0.2979, 0.6221, 0.3821, 0.5934, 0.3931, 0.5639, 0.375, 0.5918, 0.3641, 0.5934, 0.3931, 0.5694, 0.4055, 0.5501, 0.4067, 0.5639, 0.375, 0.6829, 0.3606, 0.6555, 0.3734, 0.6224, 0.3513, 0.6538, 0.3388, 0.6555, 0.3734, 0.6221, 0.3821, 0.5918, 0.3641, 0.6224, 0.3513, 0.5408, 0.3796, 0.5307, 0.4097, 0.5116, 0.4144, 0.5182, 0.3842, 0.273, 0.3141, 0.3049, 0.3282, 0.2725, 0.352, 0.2392, 0.3409, 0.3903, 0.3647, 0.4254, 0.3749, 0.3944, 0.393, 0.3644, 0.3829, 0.4482, 0.38, 0.4584, 0.41, 0.4389, 0.4071, 0.4254, 0.3749, 0.536, 0.3591, 0.5596, 0.3561, 0.5639, 0.375, 0.5408, 0.3796, 0.8062, 0.3508, 0.7625, 0.369, 0.7124, 0.349, 0.7442, 0.3373, 0.9098, 0.2782, 0.8531, 0.3261, 0.7772, 0.3254, 0.8136, 0.2783, 0.2121, 0.2525, 0.2469, 0.2687, 0.273, 0.3141, 0.2418, 0.2996, 0.1253, 0.3371, 0.06914, 0.3037, 0.1566, 0.2751, 0.2042, 0.3303, 0.5551, 0.432, 0.5332, 0.4348, 0.5307, 0.4097, 0.5501, 0.4067, 0.2217, 0.3746, 0.1758, 0.3587, 0.2392, 0.3409, 0.2725, 0.352, 0.5128, 0.4393, 0.4947, 0.4387, 0.4946, 0.4133, 0.5116, 0.4144, 0.8289, 0.2624, 0.9098, 0.2782, 0.8136, 0.2783, 0.7848, 0.2795, 0.5596, 0.3561, 0.5887, 0.34, 0.5918, 0.3641, 0.5639, 0.375, 0.3011, 0.4011, 0.2638, 0.3884, 0.3027, 0.3639, 0.3304, 0.3762, 0.4765, 0.4395, 0.456, 0.4353, 0.4584, 0.41, 0.4775, 0.4145, 0.3816, 0.4192, 0.344, 0.4091, 0.3644, 0.3829, 0.3944, 0.393, 0.4338, 0.4327, 0.4117, 0.4311, 0.4192, 0.4058, 0.4389, 0.4071, 0.4287, 0.3532, 0.4527, 0.3602, 0.4482, 0.38, 0.4254, 0.3749, 0.6977, 0.2872, 0.735, 0.2703, 0.7103, 0.3128, 0.6829, 0.3259, 0.3248, 0.3081, 0.3588, 0.3241, 0.3604, 0.353, 0.3337, 0.3411, 0.3917, 0.3394, 0.4287, 0.3532, 0.4254, 0.3749, 0.3903, 0.3647, 0.1758, 0.3587, 0.1253, 0.3371, 0.2042, 0.3303, 0.2392, 0.3409, 0.2638, 0.3884, 0.2217, 0.3746, 0.2725, 0.352, 0.3027, 0.3639, 0.6635, 0.3049, 0.6977, 0.2872, 0.6829, 0.3259, 0.6538, 0.3388, 0.3588, 0.3241, 0.3917, 0.3394, 0.3903, 0.3647, 0.3604, 0.353, 0.2469, 0.2687, 0.2858, 0.289, 0.3049, 0.3282, 0.273, 0.3141, 0.344, 0.4091, 0.3011, 0.4011, 0.3304, 0.3762, 0.3644, 0.3829])
me_cube_001.use_remesh_preserve_volume = False
me_cube_001.use_remesh_preserve_attributes = False
me_cube_001.use_mirror_vertex_groups = False
me_cube_001.update()

# ---- objects
ob_cave = bpy.data.objects.new('Cave', me_cube_001)

# ---- transforms, parenting, visibility, modifiers, constraints
ob_cave.location = (0.0, 0.0, 1.0)
ob_cave.lineart.crease_threshold = 0.0

# ---- collection membership
col_collection_1.objects.link(ob_cave)

# ---- scene / render settings (as saved in the file)
scene.frame_start = 1; scene.frame_end = 250; scene.frame_set(1)
scene.render.engine = 'BLENDER_EEVEE_NEXT'
scene.render.resolution_percentage = 50
scene.render.dither_intensity = 0.0
scene.cycles.use_denoising = False
scene.cycles.samples = 128
scene.cycles.sampling_pattern = 'TABULATED_SOBOL'
scene.cycles.use_adaptive_sampling = False
scene.cycles.use_light_tree = False
scene.cycles.blur_glossy = 0.0
scene.cycles.sample_clamp_indirect = 0.0
scene.view_settings.view_transform = 'Standard'
bpy.context.view_layer.update()

# ---- added for rendering (the .blend has no active camera and no usable light): camera, sun
cam_auto = bpy.data.cameras.new('AutoCamera')
cam_auto.lens = 50.0
cam_auto.sensor_width = 36.0
cam_auto.clip_end = 1000.0
ob_auto_camera = bpy.data.objects.new('AutoCamera', cam_auto)
scene.collection.objects.link(ob_auto_camera)
ob_auto_camera.location = (5.2058, -5.97553, 5.45996)
ob_auto_camera.rotation_euler = (1.09748, -7.21219e-08, 0.694738)
scene.camera = ob_auto_camera
light_auto_sun = bpy.data.lights.new('AutoSun', 'SUN')
light_auto_sun.energy = 3.0
light_auto_sun.angle = 0.0523599
ob_auto_sun = bpy.data.objects.new('AutoSun', light_auto_sun)
scene.collection.objects.link(ob_auto_sun)
ob_auto_sun.rotation_euler = (0.872665, 0.174533, 0.523599)
bpy.context.view_layer.update()
